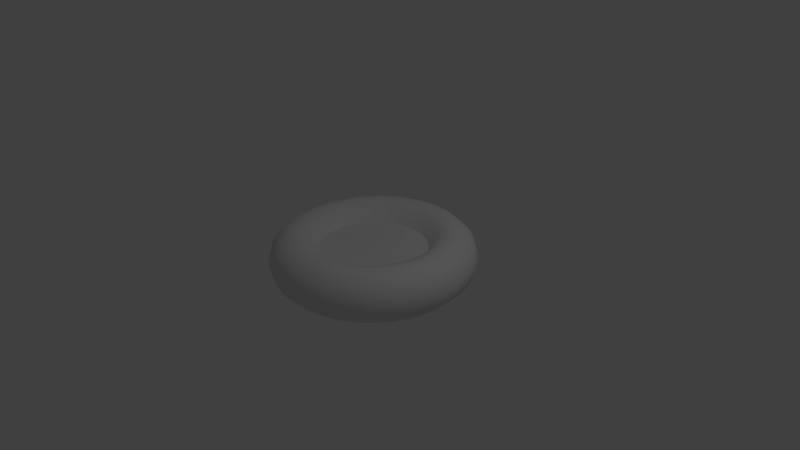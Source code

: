 # Source: cell.blend  (saved by Blender 2.77.0; exported with 4.5.12 LTS)
import bpy
from mathutils import Matrix  # noqa: F401  (used for matrix-valued properties, if any)

bpy.ops.wm.read_factory_settings(use_empty=True)
scene = bpy.context.scene
scene.name = 'Scene'

# ---- collections
col_collection_1 = bpy.data.collections.new('Collection 1'); scene.collection.children.link(col_collection_1)

# ---- world
world_world = bpy.data.worlds.new('World'); scene.world = world_world
world_world.color = (0.05088, 0.05088, 0.05088)
world_world.use_sun_shadow = False
world_world.sun_shadow_jitter_overblur = 0.0
world_world.cycles.sampling_method = 'MANUAL'

# ---- cameras
cam_camera = bpy.data.cameras.new('Camera')
cam_camera.clip_end = 100.0
cam_camera.lens = 35.0
cam_camera.sensor_width = 32.0
cam_camera.sensor_height = 18.0
cam_camera.ortho_scale = 7.314
cam_camera.dof.focus_distance = 0.0

# ---- lights
light_lamp = bpy.data.lights.new('Lamp', 'POINT')
light_lamp.transmission_factor = 0.0
light_lamp.cutoff_distance = 30.0
light_lamp.energy = 100.0
light_lamp.shadow_buffer_clip_start = 1.001
light_lamp.shadow_soft_size = 0.1
light_lamp.shadow_maximum_resolution = 0.006
light_lamp.use_absolute_resolution = True

# ---- meshes
me_torus = bpy.data.meshes.new('Torus')
me_torus.from_pydata([(1.34, 0.0, 0.0), (1.294, 0.0, 0.17), (1.17, 0.0, 0.2944), (1.0, 0.0, 0.34), (0.83, 0.0, 0.2944), (0.5467, 1.319e-09, 0.1102), (1.329, 0.1749, 0.0), (1.283, 0.169, 0.17), (1.16, 0.1527, 0.2944), (0.9914, 0.1305, 0.34), (0.8229, 0.1083, 0.2944), (0.5421, 0.07136, 0.1102), (1.294, 0.3468, 0.0), (1.25, 0.335, 0.17), (1.13, 0.3028, 0.2944), (0.9659, 0.2588, 0.34), (0.8017, 0.2148, 0.2944), (0.5281, 0.1415, 0.1102), (1.238, 0.5128, 0.0), (1.196, 0.4954, 0.17), (1.081, 0.4477, 0.2944), (0.9239, 0.3827, 0.34), (0.7668, 0.3176, 0.2944), (0.5051, 0.2092, 0.1102), (1.16, 0.67, 0.0), (1.121, 0.6472, 0.17), (1.013, 0.585, 0.2944), (0.866, 0.5, 0.34), (0.7188, 0.415, 0.2944), (0.4735, 0.2734, 0.1102), (1.063, 0.8157, 0.0), (1.027, 0.788, 0.17), (0.9282, 0.7123, 0.2944), (0.7934, 0.6088, 0.34), (0.6585, 0.5053, 0.2944), (0.4338, 0.3328, 0.1102), (0.9475, 0.9475, 0.0), (0.9153, 0.9153, 0.17), (0.8273, 0.8273, 0.2944), (0.7071, 0.7071, 0.34), (0.5869, 0.5869, 0.2944), (0.3866, 0.3866, 0.1102), (0.8157, 1.063, 0.0), (0.788, 1.027, 0.17), (0.7123, 0.9282, 0.2944), (0.6088, 0.7934, 0.34), (0.5053, 0.6585, 0.2944), (0.3328, 0.4338, 0.1102), (0.67, 1.16, 0.0), (0.6472, 1.121, 0.17), (0.585, 1.013, 0.2944), (0.5, 0.866, 0.34), (0.415, 0.7188, 0.2944), (0.2734, 0.4735, 0.1102), (0.5128, 1.238, 0.0), (0.4954, 1.196, 0.17), (0.4477, 1.081, 0.2944), (0.3827, 0.9239, 0.34), (0.3176, 0.7668, 0.2944), (0.2092, 0.5051, 0.1102), (0.3468, 1.294, 0.0), (0.335, 1.25, 0.17), (0.3028, 1.13, 0.2944), (0.2588, 0.9659, 0.34), (0.2148, 0.8017, 0.2944), (0.1415, 0.5281, 0.1102), (0.1749, 1.329, 0.0), (0.169, 1.283, 0.17), (0.1527, 1.16, 0.2944), (0.1305, 0.9914, 0.34), (0.1083, 0.8229, 0.2944), (0.07136, 0.5421, 0.1102), (1.192e-07, 1.34, 0.0), (1.788e-07, 1.294, 0.17), (5.96e-08, 1.17, 0.2944), (8.941e-08, 1.0, 0.34), (8.941e-08, 0.83, 0.2944), (4.321e-08, 0.5467, 0.1102), (-0.1749, 1.329, 0.0), (-0.169, 1.283, 0.17), (-0.1527, 1.16, 0.2944), (-0.1305, 0.9914, 0.34), (-0.1083, 0.8229, 0.2944), (-0.07136, 0.5421, 0.1102), (-0.3468, 1.294, 0.0), (-0.335, 1.25, 0.17), (-0.3028, 1.13, 0.2944), (-0.2588, 0.9659, 0.34), (-0.2148, 0.8017, 0.2944), (-0.1415, 0.5281, 0.1102), (-0.5128, 1.238, 0.0), (-0.4954, 1.196, 0.17), (-0.4477, 1.081, 0.2944), (-0.3827, 0.9239, 0.34), (-0.3176, 0.7668, 0.2944), (-0.2092, 0.5051, 0.1102), (-0.67, 1.16, 0.0), (-0.6472, 1.121, 0.17), (-0.585, 1.013, 0.2944), (-0.5, 0.866, 0.34), (-0.415, 0.7188, 0.2944), (-0.2734, 0.4735, 0.1102), (-0.8157, 1.063, 0.0), (-0.788, 1.027, 0.17), (-0.7123, 0.9282, 0.2944), (-0.6088, 0.7934, 0.34), (-0.5053, 0.6585, 0.2944), (-0.3328, 0.4338, 0.1102), (-0.9475, 0.9475, 0.0), (-0.9153, 0.9153, 0.17), (-0.8273, 0.8273, 0.2944), (-0.7071, 0.7071, 0.34), (-0.5869, 0.5869, 0.2944), (-0.3866, 0.3866, 0.1102), (-1.063, 0.8157, 0.0), (-1.027, 0.788, 0.17), (-0.9282, 0.7123, 0.2944), (-0.7934, 0.6088, 0.34), (-0.6585, 0.5053, 0.2944), (-0.4338, 0.3328, 0.1102), (-1.16, 0.67, 0.0), (-1.121, 0.6472, 0.17), (-1.013, 0.585, 0.2944), (-0.866, 0.5, 0.34), (-0.7188, 0.415, 0.2944), (-0.4735, 0.2734, 0.1102), (-1.238, 0.5128, 0.0), (-1.196, 0.4954, 0.17), (-1.081, 0.4477, 0.2944), (-0.9239, 0.3827, 0.34), (-0.7668, 0.3176, 0.2944), (-0.5051, 0.2092, 0.1102), (-1.294, 0.3468, 0.0), (-1.25, 0.335, 0.17), (-1.13, 0.3028, 0.2944), (-0.9659, 0.2588, 0.34), (-0.8017, 0.2148, 0.2944), (-0.5281, 0.1415, 0.1102), (-1.329, 0.1749, 0.0), (-1.283, 0.169, 0.17), (-1.16, 0.1527, 0.2944), (-0.9914, 0.1305, 0.34), (-0.8229, 0.1083, 0.2944), (-0.5421, 0.07136, 0.1102), (-1.34, 1.171e-07, 0.0), (-1.294, 1.132e-07, 0.17), (-1.17, 1.023e-07, 0.2944), (-1.0, 8.742e-08, 0.34), (-0.83, 7.256e-08, 0.2944), (-0.5467, 5.054e-08, 0.1102), (-1.329, -0.1749, 0.0), (-1.283, -0.169, 0.17), (-1.16, -0.1527, 0.2944), (-0.9914, -0.1305, 0.34), (-0.8229, -0.1083, 0.2944), (-0.5421, -0.07136, 0.1102), (-1.294, -0.3468, 0.0), (-1.25, -0.335, 0.17), (-1.13, -0.3028, 0.2944), (-0.9659, -0.2588, 0.34), (-0.8017, -0.2148, 0.2944), (-0.5281, -0.1415, 0.1102), (-1.238, -0.5128, 0.0), (-1.196, -0.4954, 0.17), (-1.081, -0.4477, 0.2944), (-0.9239, -0.3827, 0.34), (-0.7668, -0.3176, 0.2944), (-0.5051, -0.2092, 0.1102), (-1.16, -0.67, 0.0), (-1.121, -0.6472, 0.17), (-1.013, -0.585, 0.2944), (-0.866, -0.5, 0.34), (-0.7188, -0.415, 0.2944), (-0.4735, -0.2734, 0.1102), (-1.063, -0.8157, 0.0), (-1.027, -0.788, 0.17), (-0.9282, -0.7123, 0.2944), (-0.7934, -0.6088, 0.34), (-0.6585, -0.5053, 0.2944), (-0.4338, -0.3328, 0.1102), (-0.9475, -0.9475, 0.0), (-0.9153, -0.9153, 0.17), (-0.8273, -0.8273, 0.2944), (-0.7071, -0.7071, 0.34), (-0.5869, -0.5869, 0.2944), (-0.3866, -0.3866, 0.1102), (-0.8157, -1.063, 0.0), (-0.788, -1.027, 0.17), (-0.7123, -0.9282, 0.2944), (-0.6088, -0.7934, 0.34), (-0.5053, -0.6585, 0.2944), (-0.3328, -0.4338, 0.1102), (-0.67, -1.16, 0.0), (-0.6472, -1.121, 0.17), (-0.585, -1.013, 0.2944), (-0.5, -0.866, 0.34), (-0.415, -0.7188, 0.2944), (-0.2734, -0.4735, 0.1102), (-0.5128, -1.238, 0.0), (-0.4954, -1.196, 0.17), (-0.4477, -1.081, 0.2944), (-0.3827, -0.9239, 0.34), (-0.3176, -0.7668, 0.2944), (-0.2092, -0.5051, 0.1102), (-0.3468, -1.294, 0.0), (-0.335, -1.25, 0.17), (-0.3028, -1.13, 0.2944), (-0.2588, -0.9659, 0.34), (-0.2148, -0.8017, 0.2944), (-0.1415, -0.5281, 0.1102), (-0.1749, -1.329, 0.0), (-0.169, -1.283, 0.17), (-0.1527, -1.16, 0.2944), (-0.1305, -0.9914, 0.34), (-0.1083, -0.8229, 0.2944), (-0.07136, -0.5421, 0.1102), (1.192e-07, -1.34, 0.0), (1.788e-07, -1.294, 0.17), (5.96e-08, -1.17, 0.2944), (8.941e-08, -1.0, 0.34), (8.941e-08, -0.83, 0.2944), (4.959e-08, -0.5467, 0.1102), (0.1749, -1.329, 0.0), (0.169, -1.283, 0.17), (0.1527, -1.16, 0.2944), (0.1305, -0.9914, 0.34), (0.1083, -0.8229, 0.2944), (0.07136, -0.5421, 0.1102), (0.3468, -1.294, 0.0), (0.335, -1.25, 0.17), (0.3028, -1.13, 0.2944), (0.2588, -0.9659, 0.34), (0.2148, -0.8017, 0.2944), (0.1415, -0.5281, 0.1102), (0.5128, -1.238, 0.0), (0.4954, -1.196, 0.17), (0.4477, -1.081, 0.2944), (0.3827, -0.9239, 0.34), (0.3176, -0.7668, 0.2944), (0.2092, -0.5051, 0.1102), (0.67, -1.16, 0.0), (0.6472, -1.121, 0.17), (0.585, -1.013, 0.2944), (0.5, -0.866, 0.34), (0.415, -0.7188, 0.2944), (0.2734, -0.4735, 0.1102), (0.8157, -1.063, 0.0), (0.788, -1.027, 0.17), (0.7123, -0.9282, 0.2944), (0.6088, -0.7934, 0.34), (0.5053, -0.6585, 0.2944), (0.3328, -0.4338, 0.1102), (0.9475, -0.9475, 0.0), (0.9153, -0.9153, 0.17), (0.8273, -0.8273, 0.2944), (0.7071, -0.7071, 0.34), (0.5869, -0.5869, 0.2944), (0.3866, -0.3866, 0.1102), (1.063, -0.8157, 0.0), (1.027, -0.788, 0.17), (0.9282, -0.7123, 0.2944), (0.7934, -0.6088, 0.34), (0.6585, -0.5053, 0.2944), (0.4338, -0.3328, 0.1102), (1.16, -0.67, 0.0), (1.121, -0.6472, 0.17), (1.013, -0.585, 0.2944), (0.866, -0.5, 0.34), (0.7188, -0.415, 0.2944), (0.4735, -0.2734, 0.1102), (1.238, -0.5128, 0.0), (1.196, -0.4954, 0.17), (1.081, -0.4477, 0.2944), (0.9239, -0.3827, 0.34), (0.7668, -0.3176, 0.2944), (0.5051, -0.2092, 0.1102), (1.294, -0.3468, 0.0), (1.25, -0.335, 0.17), (1.13, -0.3028, 0.2944), (0.9659, -0.2588, 0.34), (0.8017, -0.2148, 0.2944), (0.5281, -0.1415, 0.1102), (1.329, -0.1749, 0.0), (1.283, -0.169, 0.17), (1.16, -0.1527, 0.2944), (0.9914, -0.1305, 0.34), (0.8229, -0.1083, 0.2944), (0.5421, -0.07136, 0.1102), (-0.611, -0.3528, 0.1102), (-0.5598, -0.4295, 0.1102), (0.6815, -0.1826, 0.1102), (0.6995, -0.09209, 0.1102), (-0.1826, -0.6815, 0.1102), (-0.09209, -0.6995, 0.1102), (-0.6518, 0.27, 0.1102), (-0.6815, 0.1826, 0.1102), (-0.27, 0.6518, 0.1102), (-0.3528, 0.611, 0.1102), (0.4295, 0.5598, 0.1102), (0.3528, 0.611, 0.1102), (-0.27, -0.6518, 0.1102), (0.4295, -0.5598, 0.1102), (0.4989, -0.4989, 0.1102), (-0.6995, 0.09209, 0.1102), (-0.7056, 6.168e-08, 0.1102), (0.7056, 0.0, 0.1102), (-0.1826, 0.6815, 0.1102), (0.611, 0.3528, 0.1102), (0.5598, 0.4295, 0.1102), (-0.4295, 0.5598, 0.1102), (-0.611, 0.3528, 0.1102), (0.09209, -0.6995, 0.1102), (0.1826, -0.6815, 0.1102), (-0.6995, -0.09209, 0.1102), (-0.6518, -0.27, 0.1102), (-0.4295, -0.5598, 0.1102), (-0.3528, -0.611, 0.1102), (0.4989, 0.4989, 0.1102), (0.5598, -0.4295, 0.1102), (0.1826, 0.6815, 0.1102), (0.09209, 0.6995, 0.1102), (0.27, -0.6518, 0.1102), (-0.4989, 0.4989, 0.1102), (-0.09209, 0.6995, 0.1102), (-0.4989, -0.4989, 0.1102), (5.96e-08, -0.7056, 0.1102), (-0.6815, -0.1826, 0.1102), (0.611, -0.3528, 0.1102), (0.6518, -0.27, 0.1102), (0.27, 0.6518, 0.1102), (0.6995, 0.09209, 0.1102), (0.3528, -0.611, 0.1102), (-0.5598, 0.4295, 0.1102), (0.6815, 0.1826, 0.1102), (0.6518, 0.27, 0.1102), (5.96e-08, 0.7056, 0.1102)], [], [(0, 6, 7, 1), (1, 7, 8, 2), (2, 8, 9, 3), (3, 9, 10, 4), (4, 10, 330, 305), (6, 12, 13, 7), (7, 13, 14, 8), (8, 14, 15, 9), (9, 15, 16, 10), (10, 16, 333, 330), (12, 18, 19, 13), (13, 19, 20, 14), (14, 20, 21, 15), (15, 21, 22, 16), (16, 22, 334, 333), (18, 24, 25, 19), (19, 25, 26, 20), (20, 26, 27, 21), (21, 27, 28, 22), (22, 28, 307, 334), (24, 30, 31, 25), (25, 31, 32, 26), (26, 32, 33, 27), (27, 33, 34, 28), (28, 34, 308, 307), (30, 36, 37, 31), (31, 37, 38, 32), (32, 38, 39, 33), (33, 39, 40, 34), (34, 40, 317, 308), (36, 42, 43, 37), (37, 43, 44, 38), (38, 44, 45, 39), (39, 45, 46, 40), (40, 46, 298, 317), (42, 48, 49, 43), (43, 49, 50, 44), (44, 50, 51, 45), (45, 51, 52, 46), (46, 52, 299, 298), (48, 54, 55, 49), (49, 55, 56, 50), (50, 56, 57, 51), (51, 57, 58, 52), (52, 58, 329, 299), (54, 60, 61, 55), (55, 61, 62, 56), (56, 62, 63, 57), (57, 63, 64, 58), (58, 64, 319, 329), (60, 66, 67, 61), (61, 67, 68, 62), (62, 68, 69, 63), (63, 69, 70, 64), (64, 70, 320, 319), (66, 72, 73, 67), (67, 73, 74, 68), (68, 74, 75, 69), (69, 75, 76, 70), (70, 76, 335, 320), (72, 78, 79, 73), (73, 79, 80, 74), (74, 80, 81, 75), (75, 81, 82, 76), (76, 82, 323, 335), (78, 84, 85, 79), (79, 85, 86, 80), (80, 86, 87, 81), (81, 87, 88, 82), (82, 88, 306, 323), (84, 90, 91, 85), (85, 91, 92, 86), (86, 92, 93, 87), (87, 93, 94, 88), (88, 94, 296, 306), (90, 96, 97, 91), (91, 97, 98, 92), (92, 98, 99, 93), (93, 99, 100, 94), (94, 100, 297, 296), (96, 102, 103, 97), (97, 103, 104, 98), (98, 104, 105, 99), (99, 105, 106, 100), (100, 106, 309, 297), (102, 108, 109, 103), (103, 109, 110, 104), (104, 110, 111, 105), (105, 111, 112, 106), (106, 112, 322, 309), (108, 114, 115, 109), (109, 115, 116, 110), (110, 116, 117, 111), (111, 117, 118, 112), (112, 118, 332, 322), (114, 120, 121, 115), (115, 121, 122, 116), (116, 122, 123, 117), (117, 123, 124, 118), (118, 124, 310, 332), (120, 126, 127, 121), (121, 127, 128, 122), (122, 128, 129, 123), (123, 129, 130, 124), (124, 130, 294, 310), (126, 132, 133, 127), (127, 133, 134, 128), (128, 134, 135, 129), (129, 135, 136, 130), (130, 136, 295, 294), (132, 138, 139, 133), (133, 139, 140, 134), (134, 140, 141, 135), (135, 141, 142, 136), (136, 142, 303, 295), (138, 144, 145, 139), (139, 145, 146, 140), (140, 146, 147, 141), (141, 147, 148, 142), (142, 148, 304, 303), (144, 150, 151, 145), (145, 151, 152, 146), (146, 152, 153, 147), (147, 153, 154, 148), (148, 154, 313, 304), (150, 156, 157, 151), (151, 157, 158, 152), (152, 158, 159, 153), (153, 159, 160, 154), (154, 160, 326, 313), (156, 162, 163, 157), (157, 163, 164, 158), (158, 164, 165, 159), (159, 165, 166, 160), (160, 166, 314, 326), (162, 168, 169, 163), (163, 169, 170, 164), (164, 170, 171, 165), (165, 171, 172, 166), (166, 172, 288, 314), (168, 174, 175, 169), (169, 175, 176, 170), (170, 176, 177, 171), (171, 177, 178, 172), (172, 178, 289, 288), (174, 180, 181, 175), (175, 181, 182, 176), (176, 182, 183, 177), (177, 183, 184, 178), (178, 184, 324, 289), (180, 186, 187, 181), (181, 187, 188, 182), (182, 188, 189, 183), (183, 189, 190, 184), (184, 190, 315, 324), (186, 192, 193, 187), (187, 193, 194, 188), (188, 194, 195, 189), (189, 195, 196, 190), (190, 196, 316, 315), (192, 198, 199, 193), (193, 199, 200, 194), (194, 200, 201, 195), (195, 201, 202, 196), (196, 202, 300, 316), (198, 204, 205, 199), (199, 205, 206, 200), (200, 206, 207, 201), (201, 207, 208, 202), (202, 208, 292, 300), (204, 210, 211, 205), (205, 211, 212, 206), (206, 212, 213, 207), (207, 213, 214, 208), (208, 214, 293, 292), (210, 216, 217, 211), (211, 217, 218, 212), (212, 218, 219, 213), (213, 219, 220, 214), (214, 220, 325, 293), (216, 222, 223, 217), (217, 223, 224, 218), (218, 224, 225, 219), (219, 225, 226, 220), (220, 226, 311, 325), (222, 228, 229, 223), (223, 229, 230, 224), (224, 230, 231, 225), (225, 231, 232, 226), (226, 232, 312, 311), (228, 234, 235, 229), (229, 235, 236, 230), (230, 236, 237, 231), (231, 237, 238, 232), (232, 238, 321, 312), (234, 240, 241, 235), (235, 241, 242, 236), (236, 242, 243, 237), (237, 243, 244, 238), (238, 244, 331, 321), (240, 246, 247, 241), (241, 247, 248, 242), (242, 248, 249, 243), (243, 249, 250, 244), (244, 250, 301, 331), (246, 252, 253, 247), (247, 253, 254, 248), (248, 254, 255, 249), (249, 255, 256, 250), (250, 256, 302, 301), (252, 258, 259, 253), (253, 259, 260, 254), (254, 260, 261, 255), (255, 261, 262, 256), (256, 262, 318, 302), (258, 264, 265, 259), (259, 265, 266, 260), (260, 266, 267, 261), (261, 267, 268, 262), (262, 268, 327, 318), (264, 270, 271, 265), (265, 271, 272, 266), (266, 272, 273, 267), (267, 273, 274, 268), (268, 274, 328, 327), (270, 276, 277, 271), (271, 277, 278, 272), (272, 278, 279, 273), (273, 279, 280, 274), (274, 280, 290, 328), (276, 282, 283, 277), (277, 283, 284, 278), (278, 284, 285, 279), (279, 285, 286, 280), (280, 286, 291, 290), (282, 0, 1, 283), (283, 1, 2, 284), (284, 2, 3, 285), (285, 3, 4, 286), (286, 4, 305, 291), (173, 179, 185, 191, 197, 203, 209, 215, 221, 227, 233, 239, 245, 251, 257, 263, 269, 275, 281, 287, 5, 11, 17, 23, 29, 35, 41, 47, 53, 59, 65, 71, 77, 83, 89, 95, 101, 107, 113, 119, 125, 131, 137, 143, 149, 155, 161, 167), (179, 173, 288, 289), (287, 281, 290, 291), (215, 209, 292, 293), (137, 131, 294, 295), (101, 95, 296, 297), (53, 47, 298, 299), (209, 203, 300, 292), (257, 251, 301, 302), (149, 143, 303, 304), (5, 287, 291, 305), (95, 89, 306, 296), (35, 29, 307, 308), (143, 137, 295, 303), (107, 101, 297, 309), (131, 125, 310, 294), (233, 227, 311, 312), (155, 149, 304, 313), (173, 167, 314, 288), (197, 191, 315, 316), (47, 41, 317, 298), (203, 197, 316, 300), (263, 257, 302, 318), (71, 65, 319, 320), (239, 233, 312, 321), (113, 107, 309, 322), (89, 83, 323, 306), (191, 185, 324, 315), (227, 221, 325, 311), (161, 155, 313, 326), (275, 269, 327, 328), (65, 59, 329, 319), (11, 5, 305, 330), (269, 263, 318, 327), (221, 215, 293, 325), (41, 35, 308, 317), (245, 239, 321, 331), (185, 179, 289, 324), (119, 113, 322, 332), (281, 275, 328, 290), (167, 161, 326, 314), (23, 17, 333, 334), (17, 11, 330, 333), (59, 53, 299, 329), (83, 77, 335, 323), (29, 23, 334, 307), (251, 245, 331, 301), (125, 119, 332, 310), (77, 71, 320, 335)])
me_torus.polygons.foreach_set('use_smooth', [True] * 289)
_k = set([(5, 11), (5, 287), (11, 17), (17, 23), (23, 29), (29, 35), (35, 41), (41, 47), (47, 53), (53, 59), (59, 65), (65, 71), (71, 77), (77, 83), (83, 89), (89, 95), (95, 101), (101, 107), (107, 113), (113, 119), (119, 125), (125, 131), (131, 137), (137, 143), (143, 149), (149, 155), (155, 161), (161, 167), (167, 173), (173, 179), (179, 185), (185, 191), (191, 197), (197, 203), (203, 209), (209, 215), (215, 221), (221, 227), (227, 233), (233, 239), (239, 245), (245, 251), (251, 257), (257, 263), (263, 269), (269, 275), (275, 281), (281, 287), (288, 289), (288, 314), (289, 324), (290, 291), (290, 328), (291, 305), (292, 293), (292, 300), (293, 325), (294, 295), (294, 310), (295, 303), (296, 297), (296, 306), (297, 309), (298, 299), (298, 317), (299, 329), (300, 316), (301, 302), (301, 331), (302, 318), (303, 304), (304, 313), (305, 330), (306, 323), (307, 308), (307, 334), (308, 317), (309, 322), (310, 332), (311, 312), (311, 325), (312, 321), (313, 326), (314, 326), (315, 316), (315, 324), (318, 327), (319, 320), (319, 329), (320, 335), (321, 331), (322, 332), (323, 335), (327, 328), (330, 333), (333, 334)])
me_torus.attributes.new('sharp_edge', 'BOOLEAN', 'EDGE').data.foreach_set('value', [ (min(e.vertices), max(e.vertices)) in _k for e in me_torus.edges])
me_torus.use_remesh_preserve_volume = False
me_torus.use_remesh_preserve_attributes = False
me_torus.use_mirror_vertex_groups = False
me_torus.update()

# ---- objects
ob_torus = bpy.data.objects.new('Torus', me_torus)
ob_lamp = bpy.data.objects.new('Lamp', light_lamp)
ob_camera = bpy.data.objects.new('Camera', cam_camera)

# ---- transforms, parenting, visibility, modifiers, constraints
ob_torus.location = (0.0, 0.0, 0.0)
ob_torus.lineart.crease_threshold = 0.0
_m = ob_torus.modifiers.new('Mirror', 'MIRROR')
_m.use_axis = (False, False, True)
ob_lamp.location = (4.076, 1.005, 5.904)
ob_lamp.rotation_euler = (0.6503, 0.05522, 1.866)
ob_lamp.lock_rotations_4d = False
ob_lamp.empty_display_type = 'ARROWS'
ob_lamp.color = (0.0, 0.0, 0.0, 0.0)
ob_lamp.lineart.crease_threshold = 0.0
ob_camera.location = (7.481, -6.508, 5.344)
ob_camera.rotation_euler = (1.109, 0.01082, 0.8149)
ob_camera.lock_rotations_4d = False
ob_camera.empty_display_type = 'ARROWS'
ob_camera.color = (0.0, 0.0, 0.0, 0.0)
ob_camera.display_type = 'WIRE'
ob_camera.lineart.crease_threshold = 0.0

# ---- collection membership
col_collection_1.objects.link(ob_torus)
col_collection_1.objects.link(ob_lamp)
col_collection_1.objects.link(ob_camera)

# ---- scene / render settings (as saved in the file)
scene.camera = ob_camera
scene.frame_start = 1; scene.frame_end = 250; scene.frame_set(1)
scene.render.engine = 'CYCLES'
scene.render.resolution_percentage = 50
scene.render.dither_intensity = 0.0
scene.cycles.use_denoising = False
scene.cycles.samples = 128
scene.cycles.sampling_pattern = 'TABULATED_SOBOL'
scene.cycles.light_sampling_threshold = 0.0
scene.cycles.use_adaptive_sampling = False
scene.cycles.use_light_tree = False
scene.cycles.blur_glossy = 0.0
scene.cycles.sample_clamp_indirect = 0.0
scene.view_settings.view_transform = 'Standard'
bpy.context.view_layer.update()
